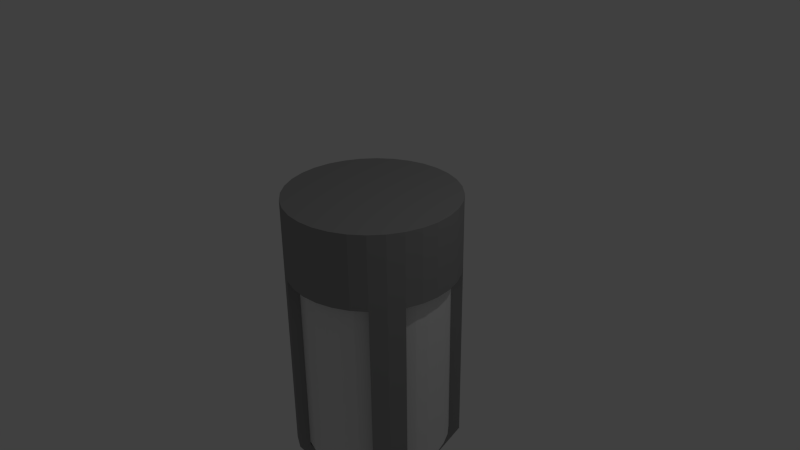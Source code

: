 # Source: Light.blend  (saved by Blender 2.71.0; exported with 4.5.12 LTS)
import bpy
from mathutils import Matrix  # noqa: F401  (used for matrix-valued properties, if any)

bpy.ops.wm.read_factory_settings(use_empty=True)
scene = bpy.context.scene
scene.name = 'Scene'

# ---- collections
col_collection_1 = bpy.data.collections.new('Collection 1'); scene.collection.children.link(col_collection_1)

# ---- materials (node trees are filled in below, after node groups)
mat_light_metal = bpy.data.materials.new('Light.Metal')
mat_light_metal.alpha_threshold = 0.0
mat_light_metal.use_transparent_shadow = False
mat_light_metal.diffuse_color = (0.3108, 0.3108, 0.3108, 1.0)
mat_light_metal.roughness = 0.5
mat_light_metal.line_color = (0.0, 0.0, 0.0, 1.0)
mat_light_light = bpy.data.materials.new('Light.Light')
mat_light_light.alpha_threshold = 0.0
mat_light_light.use_transparent_shadow = False
mat_light_light.roughness = 0.5
mat_light_light.line_color = (0.0, 0.0, 0.0, 1.0)

# ---- material node trees

# ---- world
world_world = bpy.data.worlds.new('World'); scene.world = world_world
world_world.color = (0.05088, 0.05088, 0.05088)
world_world.use_sun_shadow = False
world_world.sun_shadow_jitter_overblur = 0.0
world_world.cycles.sampling_method = 'MANUAL'
world_world.cycles.sample_map_resolution = 256

# ---- cameras
cam_camera = bpy.data.cameras.new('Camera')
cam_camera.clip_end = 100.0
cam_camera.lens = 35.0
cam_camera.sensor_width = 32.0
cam_camera.sensor_height = 18.0
cam_camera.ortho_scale = 7.314
cam_camera.dof.focus_distance = 0.0
cam_camera.dof.aperture_fstop = 128.0

# ---- lights
light_lamp = bpy.data.lights.new('Lamp', 'POINT')
light_lamp.transmission_factor = 0.0
light_lamp.cutoff_distance = 30.0
light_lamp.energy = 100.0
light_lamp.shadow_buffer_clip_start = 1.001
light_lamp.shadow_soft_size = 0.1
light_lamp.shadow_maximum_resolution = 0.006
light_lamp.use_absolute_resolution = True
light_lamp.cycles.use_multiple_importance_sampling = False

# ---- meshes
me_cylinder = bpy.data.meshes.new('Cylinder')
me_cylinder.from_pydata([(0.0, 1.0, -1.0), (0.0, 1.0, 5.586), (0.1951, 0.9808, -1.0), (0.1951, 0.9808, 5.586), (0.3827, 0.9239, -1.0), (0.3827, 0.9239, 5.586), (0.5556, 0.8315, -1.0), (0.5556, 0.8315, 5.586), (0.7071, 0.7071, -1.0), (0.7071, 0.7071, 5.586), (0.8315, 0.5556, -1.0), (0.8315, 0.5556, 5.586), (0.9239, 0.3827, -1.0), (0.9239, 0.3827, 5.586), (0.9808, 0.1951, -1.0), (0.9808, 0.1951, 5.586), (1.0, 7.55e-08, -1.0), (1.0, 7.55e-08, 5.586), (0.9808, -0.1951, -1.0), (0.9808, -0.1951, 5.586), (0.9239, -0.3827, -1.0), (0.9239, -0.3827, 5.586), (0.8315, -0.5556, -1.0), (0.8315, -0.5556, 5.586), (0.7071, -0.7071, -1.0), (0.7071, -0.7071, 5.586), (0.5556, -0.8315, -1.0), (0.5556, -0.8315, 5.586), (0.3827, -0.9239, -1.0), (0.3827, -0.9239, 5.586), (0.1951, -0.9808, -1.0), (0.1951, -0.9808, 5.586), (-3.258e-07, -1.0, -1.0), (-3.258e-07, -1.0, 5.586), (-0.1951, -0.9808, -1.0), (-0.1951, -0.9808, 5.586), (-0.3827, -0.9239, -1.0), (-0.3827, -0.9239, 5.586), (-0.5556, -0.8315, -1.0), (-0.5556, -0.8315, 5.586), (-0.7071, -0.7071, -1.0), (-0.7071, -0.7071, 5.586), (-0.8315, -0.5556, -1.0), (-0.8315, -0.5556, 5.586), (-0.9239, -0.3827, -1.0), (-0.9239, -0.3827, 5.586), (-0.9808, -0.1951, -1.0), (-0.9808, -0.1951, 5.586), (-1.0, 9.656e-07, -1.0), (-1.0, 9.656e-07, 5.586), (-0.9808, 0.1951, -1.0), (-0.9808, 0.1951, 5.586), (-0.9239, 0.3827, -1.0), (-0.9239, 0.3827, 5.586), (-0.8315, 0.5556, -1.0), (-0.8315, 0.5556, 5.586), (-0.7071, 0.7071, -1.0), (-0.7071, 0.7071, 5.586), (-0.5556, 0.8315, -1.0), (-0.5556, 0.8315, 5.586), (-0.3827, 0.9239, -1.0), (-0.3827, 0.9239, 5.586), (-0.1951, 0.9808, -1.0), (-0.1951, 0.9808, 5.586), (-8.091e-09, 1.151, -1.0), (-8.091e-09, 1.151, 5.586), (0.2246, 1.129, -1.0), (0.2246, 1.129, 5.586), (0.4405, 1.063, -1.0), (0.4405, 1.063, 5.586), (0.6395, 0.9571, -1.0), (0.6395, 0.9571, 5.586), (0.8139, 0.8139, -1.0), (0.8139, 0.8139, 5.586), (0.9571, 0.6395, -1.0), (0.9571, 0.6395, 5.586), (1.063, 0.4405, -1.0), (1.063, 0.4405, 5.586), (1.129, 0.2246, -1.0), (1.129, 0.2246, 5.586), (1.151, 3.878e-08, -1.0), (1.151, 3.878e-08, 5.586), (1.129, -0.2246, -1.0), (1.129, -0.2246, 5.586), (1.063, -0.4405, -1.0), (1.063, -0.4405, 5.586), (0.9571, -0.6395, -1.0), (0.9571, -0.6395, 5.586), (0.8139, -0.8139, -1.0), (0.8139, -0.8139, 5.586), (0.6395, -0.9571, -1.0), (0.6395, -0.9571, 5.586), (0.4405, -1.063, -1.0), (0.4405, -1.063, 5.586), (0.2246, -1.129, -1.0), (0.2246, -1.129, 5.586), (-3.832e-07, -1.151, -1.0), (-3.832e-07, -1.151, 5.586), (-0.2246, -1.129, -1.0), (-0.2246, -1.129, 5.586), (-0.4405, -1.063, -1.0), (-0.4405, -1.063, 5.586), (-0.6395, -0.9571, -1.0), (-0.6395, -0.9571, 5.586), (-0.8139, -0.8139, -1.0), (-0.8139, -0.8139, 5.586), (-0.9571, -0.6395, -1.0), (-0.9571, -0.6395, 5.586), (-1.063, -0.4405, -1.0), (-1.063, -0.4405, 5.586), (-1.129, -0.2246, -1.0), (-1.129, -0.2246, 5.586), (-1.151, 1.063e-06, -1.0), (-1.151, 1.063e-06, 5.586), (-1.129, 0.2246, -1.0), (-1.129, 0.2246, 5.586), (-1.063, 0.4405, -1.0), (-1.063, 0.4405, 5.586), (-0.9571, 0.6395, -1.0), (-0.9571, 0.6395, 5.586), (-0.8139, 0.8139, -1.0), (-0.8139, 0.8139, 5.586), (-0.6395, 0.9571, -1.0), (-0.6395, 0.9571, 5.586), (-0.4405, 1.063, -1.0), (-0.4405, 1.063, 5.586), (-0.2246, 1.129, -1.0), (-0.2246, 1.129, 5.586), (0.3827, 0.9239, -18.23), (0.5556, 0.8315, -18.23), (0.7071, 0.7071, -18.23), (0.9239, -0.3827, -18.23), (0.8315, -0.5556, -18.23), (0.7071, -0.7071, -18.23), (-0.3827, -0.9239, -18.23), (-0.5556, -0.8315, -18.23), (-0.7071, -0.7071, -18.23), (-0.9239, 0.3827, -18.23), (-0.8315, 0.5556, -18.23), (-0.7071, 0.7071, -18.23), (0.4405, 1.063, -18.23), (0.6395, 0.9571, -18.23), (0.8139, 0.8139, -18.23), (1.063, -0.4405, -18.23), (0.9571, -0.6395, -18.23), (0.8139, -0.8139, -18.23), (-0.4405, -1.063, -18.23), (-0.6395, -0.9571, -18.23), (-0.8139, -0.8139, -18.23), (-1.063, 0.4405, -18.23), (-0.9571, 0.6395, -18.23), (-0.8139, 0.8139, -18.23), (0.2278, 0.5499, -22.84), (0.3307, 0.4949, -22.84), (0.4209, 0.4209, -22.84), (0.5499, -0.2278, -22.84), (0.4949, -0.3307, -22.84), (0.4209, -0.4209, -22.84), (-0.2278, -0.5499, -22.84), (-0.3307, -0.4949, -22.84), (-0.4209, -0.4209, -22.84), (-0.5499, 0.2278, -22.84), (-0.4949, 0.3307, -22.84), (-0.4209, 0.4209, -22.84), (0.2622, 0.633, -22.84), (0.3806, 0.5697, -22.84), (0.4845, 0.4845, -22.84), (0.633, -0.2622, -22.84), (0.5697, -0.3806, -22.84), (0.4845, -0.4845, -22.84), (-0.2622, -0.633, -22.84), (-0.3806, -0.5697, -22.84), (-0.4845, -0.4845, -22.84), (-0.633, 0.2622, -22.84), (-0.5697, 0.3806, -22.84), (-0.4845, 0.4845, -22.84), (1.49e-08, 3.576e-07, -25.34), (2.98e-08, 3.278e-07, -25.34), (2.98e-08, 3.278e-07, -25.34), (1.776e-15, 3.278e-07, -25.34), (2.98e-08, 3.278e-07, -25.34), (2.98e-08, 3.278e-07, -25.34), (1.49e-08, 3.576e-07, -25.34), (2.98e-08, 3.278e-07, -25.34), (2.98e-08, 3.278e-07, -25.34), (1.776e-15, 3.278e-07, -25.34), (2.98e-08, 3.278e-07, -25.34), (2.98e-08, 3.278e-07, -25.34), (2.98e-08, 3.576e-07, -25.34), (2.98e-08, 3.576e-07, -25.34), (2.98e-08, 3.278e-07, -25.34), (1.776e-15, 3.278e-07, -25.34), (1.776e-15, 3.278e-07, -25.34), (2.98e-08, 3.278e-07, -25.34), (2.98e-08, 3.576e-07, -25.34), (2.98e-08, 3.576e-07, -25.34), (2.98e-08, 3.278e-07, -25.34), (1.776e-15, 3.278e-07, -25.34), (1.776e-15, 3.278e-07, -25.34), (2.98e-08, 3.278e-07, -25.34), (2.297e-08, 1.0, -17.94), (0.1951, 0.9808, -17.94), (0.3827, 0.9239, -17.94), (0.5556, 0.8315, -17.94), (0.7071, 0.7071, -17.94), (0.8315, 0.5556, -17.94), (0.9239, 0.3827, -17.94), (0.9808, 0.1951, -17.94), (1.0, 7.55e-08, -17.94), (0.9808, -0.1951, -17.94), (0.9239, -0.3827, -17.94), (0.8315, -0.5556, -17.94), (0.7071, -0.7071, -17.94), (0.5556, -0.8315, -17.94), (0.3827, -0.9239, -17.94), (0.1951, -0.9808, -17.94), (-3.029e-07, -1.0, -17.94), (-0.1951, -0.9808, -17.94), (-0.3827, -0.9239, -17.94), (-0.5556, -0.8315, -17.94), (-0.7071, -0.7071, -17.94), (-0.8315, -0.5556, -17.94), (-0.9239, -0.3827, -17.94), (-0.9808, -0.1951, -17.94), (-1.0, 9.656e-07, -17.94), (-0.9808, 0.1951, -17.94), (-0.9239, 0.3827, -17.94), (-0.8315, 0.5556, -17.94), (-0.7071, 0.7071, -17.94), (-0.5556, 0.8315, -17.94), (-0.3827, 0.9239, -17.94), (-0.1951, 0.9808, -17.94), (9.231e-09, 0.6435, -22.85), (0.1255, 0.6311, -22.85), (0.2462, 0.5945, -22.85), (0.3575, 0.535, -22.85), (0.455, 0.455, -22.85), (0.535, 0.3575, -22.85), (0.5945, 0.2462, -22.85), (0.6311, 0.1255, -22.85), (0.6435, 1.502e-07, -22.85), (0.6311, -0.1255, -22.85), (0.5945, -0.2462, -22.85), (0.535, -0.3575, -22.85), (0.455, -0.455, -22.85), (0.3575, -0.535, -22.85), (0.2462, -0.5945, -22.85), (0.1255, -0.6311, -22.85), (-2.004e-07, -0.6435, -22.85), (-0.1255, -0.6311, -22.85), (-0.2462, -0.5945, -22.85), (-0.3575, -0.535, -22.85), (-0.455, -0.455, -22.85), (-0.535, -0.3575, -22.85), (-0.5945, -0.2462, -22.85), (-0.6311, -0.1255, -22.85), (-0.6435, 7.229e-07, -22.85), (-0.6311, 0.1255, -22.85), (-0.5945, 0.2462, -22.85), (-0.535, 0.3575, -22.85), (-0.455, 0.455, -22.85), (-0.3575, 0.535, -22.85), (-0.2462, 0.5945, -22.85), (-0.1255, 0.6311, -22.85), (8.073e-08, -0.004669, -25.31), (-0.0009109, -0.004579, -25.31), (-0.001787, -0.004314, -25.31), (-0.002594, -0.003882, -25.31), (-0.003302, -0.003302, -25.31), (-0.003882, -0.002594, -25.31), (-0.004314, -0.001787, -25.31), (-0.00458, -0.0009107, -25.31), (-0.004669, 3.066e-07, -25.31), (-0.00458, 0.0009113, -25.31), (-0.004314, 0.001787, -25.31), (-0.003882, 0.002595, -25.31), (-0.003302, 0.003302, -25.31), (-0.002594, 0.003883, -25.31), (-0.001787, 0.004314, -25.31), (-0.0009109, 0.00458, -25.31), (8.225e-08, 0.00467, -25.31), (0.0009111, 0.00458, -25.31), (0.001787, 0.004314, -25.31), (0.002594, 0.003883, -25.31), (0.003302, 0.003302, -25.31), (0.003883, 0.002595, -25.31), (0.004314, 0.001787, -25.31), (0.00458, 0.0009113, -25.31), (0.00467, 3.024e-07, -25.31), (0.00458, -0.0009107, -25.31), (0.004314, -0.001787, -25.31), (0.003883, -0.002594, -25.31), (0.003302, -0.003302, -25.31), (0.002594, -0.003882, -25.31), (0.001787, -0.004314, -25.31), (0.000911, -0.004579, -25.31)], [], [(3, 5, 69, 67), (54, 52, 137, 138), (44, 42, 106, 108), (34, 32, 96, 98), (57, 59, 123, 121), (118, 120, 151, 150), (47, 49, 113, 111), (37, 39, 103, 101), (14, 12, 76, 78), (27, 29, 93, 91), (4, 2, 66, 68), (17, 19, 83, 81), (7, 9, 73, 71), (58, 56, 120, 122), (48, 46, 110, 112), (88, 24, 133, 145), (61, 63, 127, 125), (51, 53, 117, 115), (28, 26, 90, 92), (41, 43, 107, 105), (18, 16, 80, 82), (31, 33, 97, 95), (68, 70, 141, 140), (21, 23, 87, 85), (11, 13, 77, 75), (62, 60, 124, 126), (52, 50, 114, 116), (42, 40, 104, 106), (32, 30, 94, 96), (55, 57, 121, 119), (3, 1, 63, 61, 59, 57, 55, 53, 51, 49, 47, 45, 43, 41, 39, 37, 35, 33, 31, 29, 27, 25, 23, 21, 19, 17, 15, 13, 11, 9, 7, 5), (45, 47, 111, 109), (4, 68, 140, 128), (62, 0, 200, 231), (64, 65, 67, 66), (66, 67, 69, 68), (68, 69, 71, 70), (70, 71, 73, 72), (72, 73, 75, 74), (74, 75, 77, 76), (76, 77, 79, 78), (78, 79, 81, 80), (80, 81, 83, 82), (82, 83, 85, 84), (84, 85, 87, 86), (86, 87, 89, 88), (88, 89, 91, 90), (90, 91, 93, 92), (92, 93, 95, 94), (94, 95, 97, 96), (96, 97, 99, 98), (98, 99, 101, 100), (100, 101, 103, 102), (102, 103, 105, 104), (104, 105, 107, 106), (106, 107, 109, 108), (108, 109, 111, 110), (110, 111, 113, 112), (112, 113, 115, 114), (114, 115, 117, 116), (116, 117, 119, 118), (118, 119, 121, 120), (120, 121, 123, 122), (122, 123, 125, 124), (126, 127, 65, 64), (124, 125, 127, 126), (0, 62, 126, 64), (13, 15, 79, 77), (23, 25, 89, 87), (10, 8, 72, 74), (33, 35, 99, 97), (20, 18, 82, 84), (43, 45, 109, 107), (53, 55, 119, 117), (30, 28, 92, 94), (63, 1, 65, 127), (84, 86, 144, 143), (50, 48, 112, 114), (60, 58, 122, 124), (9, 11, 75, 73), (19, 21, 85, 83), (29, 31, 95, 93), (72, 8, 130, 142), (16, 14, 78, 80), (39, 41, 105, 103), (26, 24, 88, 90), (49, 51, 115, 113), (2, 0, 64, 66), (59, 61, 125, 123), (36, 34, 98, 100), (46, 44, 108, 110), (36, 100, 146, 134), (5, 7, 71, 69), (15, 17, 81, 79), (1, 3, 67, 65), (25, 27, 91, 89), (12, 10, 74, 76), (35, 37, 101, 99), (136, 135, 159, 160), (146, 147, 171, 170), (148, 136, 160, 172), (149, 150, 174, 173), (139, 138, 162, 163), (129, 128, 152, 153), (132, 131, 155, 156), (151, 139, 163, 175), (20, 84, 143, 131), (102, 104, 148, 147), (38, 36, 134, 135), (104, 40, 136, 148), (22, 20, 131, 132), (86, 88, 145, 144), (6, 4, 128, 129), (70, 72, 142, 141), (56, 54, 138, 139), (40, 38, 135, 136), (24, 22, 132, 133), (120, 56, 139, 151), (116, 118, 150, 149), (8, 6, 129, 130), (100, 102, 147, 146), (52, 116, 149, 137), (157, 156, 180, 181), (152, 164, 188, 176), (167, 168, 192, 191), (166, 154, 178, 190), (160, 159, 183, 184), (170, 171, 195, 194), (172, 160, 184, 196), (173, 174, 198, 197), (142, 130, 154, 166), (143, 144, 168, 167), (128, 140, 164, 152), (133, 132, 156, 157), (140, 141, 165, 164), (134, 146, 170, 158), (130, 129, 153, 154), (131, 143, 167, 155), (150, 151, 175, 174), (138, 137, 161, 162), (147, 148, 172, 171), (137, 149, 173, 161), (135, 134, 158, 159), (144, 145, 169, 168), (145, 133, 157, 169), (141, 142, 166, 165), (186, 185, 197, 198), (181, 180, 192, 193), (183, 182, 194, 195), (178, 177, 189, 190), (180, 179, 191, 192), (184, 183, 195, 196), (177, 176, 188, 189), (187, 186, 198, 199), (164, 165, 189, 188), (158, 170, 194, 182), (154, 153, 177, 178), (155, 167, 191, 179), (174, 175, 199, 198), (162, 161, 185, 186), (171, 172, 196, 195), (161, 173, 197, 185), (159, 158, 182, 183), (168, 169, 193, 192), (169, 157, 181, 193), (165, 166, 190, 189), (175, 163, 187, 199), (156, 155, 179, 180), (153, 152, 176, 177), (163, 162, 186, 187), (223, 224, 256, 255), (40, 42, 221, 220), (18, 20, 210, 209), (46, 48, 224, 223), (2, 4, 202, 201), (24, 26, 213, 212), (52, 54, 227, 226), (8, 10, 205, 204), (30, 32, 216, 215), (58, 60, 230, 229), (36, 38, 219, 218), (0, 2, 201, 200), (14, 16, 208, 207), (42, 44, 222, 221), (20, 22, 211, 210), (48, 50, 225, 224), (4, 6, 203, 202), (26, 28, 214, 213), (54, 56, 228, 227), (32, 34, 217, 216), (10, 12, 206, 205), (60, 62, 231, 230), (38, 40, 220, 219), (16, 18, 209, 208), (44, 46, 223, 222), (22, 24, 212, 211), (50, 52, 226, 225), (6, 8, 204, 203), (28, 30, 215, 214), (56, 58, 229, 228), (34, 36, 218, 217), (12, 14, 207, 206), (257, 258, 290, 289), (201, 202, 234, 233), (212, 213, 245, 244), (221, 222, 254, 253), (210, 211, 243, 242), (230, 231, 263, 262), (219, 220, 252, 251), (208, 209, 241, 240), (228, 229, 261, 260), (217, 218, 250, 249), (206, 207, 239, 238), (226, 227, 259, 258), (204, 205, 237, 236), (215, 216, 248, 247), (224, 225, 257, 256), (202, 203, 235, 234), (213, 214, 246, 245), (222, 223, 255, 254), (200, 201, 233, 232), (211, 212, 244, 243), (231, 200, 232, 263), (220, 221, 253, 252), (209, 210, 242, 241), (229, 230, 262, 261), (218, 219, 251, 250), (207, 208, 240, 239), (227, 228, 260, 259), (216, 217, 249, 248), (205, 206, 238, 237), (225, 226, 258, 257), (203, 204, 236, 235), (214, 215, 247, 246), (264, 265, 266, 267, 268, 269, 270, 271, 272, 273, 274, 275, 276, 277, 278, 279, 280, 281, 282, 283, 284, 285, 286, 287, 288, 289, 290, 291, 292, 293, 294, 295), (235, 236, 268, 267), (246, 247, 279, 278), (255, 256, 288, 287), (233, 234, 266, 265), (244, 245, 277, 276), (253, 254, 286, 285), (242, 243, 275, 274), (262, 263, 295, 294), (251, 252, 284, 283), (240, 241, 273, 272), (260, 261, 293, 292), (249, 250, 282, 281), (238, 239, 271, 270), (258, 259, 291, 290), (236, 237, 269, 268), (247, 248, 280, 279), (256, 257, 289, 288), (234, 235, 267, 266), (245, 246, 278, 277), (254, 255, 287, 286), (232, 233, 265, 264), (243, 244, 276, 275), (263, 232, 264, 295), (252, 253, 285, 284), (241, 242, 274, 273), (261, 262, 294, 293), (250, 251, 283, 282), (239, 240, 272, 271), (259, 260, 292, 291), (248, 249, 281, 280), (237, 238, 270, 269)])
me_cylinder.polygons.foreach_set('material_index', [0, 0, 0, 0, 0, 0, 0, 0, 0, 0, 0, 0, 0, 0, 0, 0, 0, 0, 0, 0, 0, 0, 0, 0, 0, 0, 0, 0, 0, 0, 0, 0, 0, 1, 0, 0, 0, 0, 0, 0, 0, 0, 0, 0, 0, 0, 0, 0, 0, 0, 0, 0, 0, 0, 0, 0, 0, 0, 0, 0, 0, 0, 0, 0, 0, 0, 0, 0, 0, 0, 0, 0, 0, 0, 0, 0, 0, 0, 0, 0, 0, 0, 0, 0, 0, 0, 0, 0, 0, 0, 0, 0, 0, 0, 0, 0, 0, 0, 0, 0, 0, 0, 0, 0, 0, 0, 0, 0, 0, 0, 0, 0, 1, 0, 0, 0, 0, 0, 0, 1, 0, 0, 0, 0, 0, 0, 0, 0, 0, 0, 0, 0, 0, 0, 0, 0, 0, 0, 0, 0, 0, 0, 0, 0, 0, 0, 0, 0, 0, 0, 0, 0, 0, 0, 0, 0, 0, 0, 0, 0, 0, 0, 0, 0, 0, 0, 0, 0, 0, 0, 1, 1, 1, 1, 1, 1, 1, 1, 1, 1, 1, 1, 1, 1, 1, 1, 1, 1, 1, 1, 1, 1, 1, 1, 1, 1, 1, 1, 1, 1, 1, 1, 0, 1, 1, 1, 1, 1, 1, 1, 1, 1, 1, 1, 1, 1, 1, 1, 1, 1, 1, 1, 1, 1, 1, 1, 1, 1, 1, 1, 1, 1, 1, 1, 0, 0, 0, 0, 0, 0, 0, 0, 0, 0, 0, 0, 0, 0, 0, 0, 0, 0, 0, 0, 0, 0, 0, 0, 0, 0, 0, 0, 0, 0, 0, 0])
me_cylinder.materials.append(mat_light_metal)
me_cylinder.materials.append(mat_light_light)
me_cylinder.use_remesh_preserve_volume = False
me_cylinder.use_remesh_preserve_attributes = False
me_cylinder.use_mirror_vertex_groups = False
me_cylinder.update()

# ---- objects
ob_cylinder = bpy.data.objects.new('Cylinder', me_cylinder)
ob_lamp = bpy.data.objects.new('Lamp', light_lamp)
ob_camera = bpy.data.objects.new('Camera', cam_camera)

# ---- transforms, parenting, visibility, modifiers, constraints
ob_cylinder.location = (0.0, 0.0, 0.0)
ob_cylinder.scale = (1.0, 1.0, 0.1538)
ob_cylinder.lineart.crease_threshold = 0.0
ob_lamp.location = (4.076, 1.005, 5.904)
ob_lamp.rotation_euler = (0.6503, 0.05522, 1.866)
ob_lamp.lock_rotations_4d = False
ob_lamp.empty_display_type = 'ARROWS'
ob_lamp.color = (0.0, 0.0, 0.0, 0.0)
ob_lamp.lineart.crease_threshold = 0.0
ob_camera.location = (7.481, -6.508, 5.344)
ob_camera.rotation_euler = (1.109, 0.01082, 0.8149)
ob_camera.lock_rotations_4d = False
ob_camera.empty_display_type = 'ARROWS'
ob_camera.color = (0.0, 0.0, 0.0, 0.0)
ob_camera.display_type = 'WIRE'
ob_camera.lineart.crease_threshold = 0.0

# ---- collection membership
col_collection_1.objects.link(ob_cylinder)
col_collection_1.objects.link(ob_lamp)
col_collection_1.objects.link(ob_camera)

# ---- scene / render settings (as saved in the file)
scene.camera = ob_camera
scene.frame_start = 1; scene.frame_end = 250; scene.frame_set(1)
scene.render.engine = 'BLENDER_EEVEE_NEXT'
scene.render.resolution_percentage = 50
scene.render.dither_intensity = 0.0
scene.cycles.use_denoising = False
scene.cycles.samples = 10
scene.cycles.sampling_pattern = 'TABULATED_SOBOL'
scene.cycles.light_sampling_threshold = 0.0
scene.cycles.use_adaptive_sampling = False
scene.cycles.use_light_tree = False
scene.cycles.blur_glossy = 0.0
scene.cycles.volume_bounces = 1
scene.cycles.pixel_filter_type = 'GAUSSIAN'
scene.cycles.sample_clamp_indirect = 0.0
scene.view_settings.view_transform = 'Standard'
bpy.context.view_layer.update()
